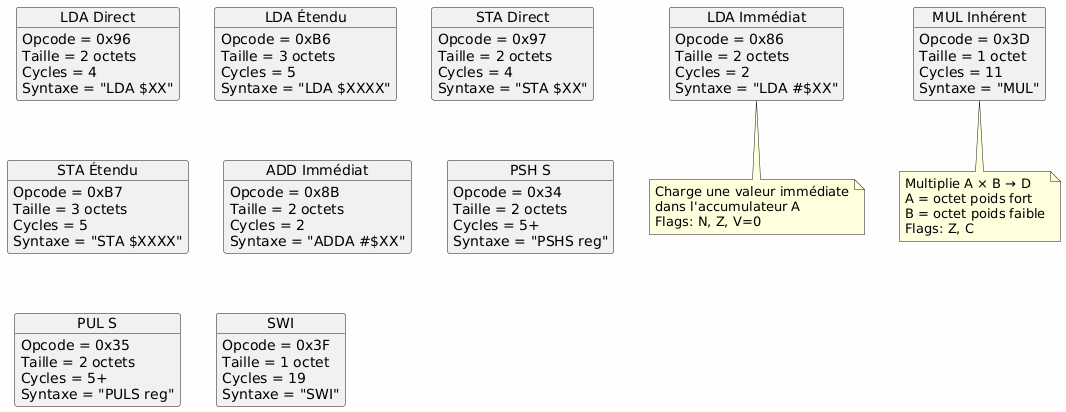

The diagram above was rendered by PlantUML. Its source (embedded in the PNG):
@startuml
skinparam backgroundColor #FEFEFE

object "LDA Immédiat" as LDA_IMM {
    Opcode = 0x86
    Taille = 2 octets
    Cycles = 2
    Syntaxe = "LDA #$XX"
}

object "LDA Direct" as LDA_DIR {
    Opcode = 0x96
    Taille = 2 octets
    Cycles = 4
    Syntaxe = "LDA $XX"
}

object "LDA Étendu" as LDA_EXT {
    Opcode = 0xB6
    Taille = 3 octets
    Cycles = 5
    Syntaxe = "LDA $XXXX"
}

object "STA Direct" as STA_DIR {
    Opcode = 0x97
    Taille = 2 octets
    Cycles = 4
    Syntaxe = "STA $XX"
}

object "STA Étendu" as STA_EXT {
    Opcode = 0xB7
    Taille = 3 octets
    Cycles = 5
    Syntaxe = "STA $XXXX"
}

object "ADD Immédiat" as ADD_IMM {
    Opcode = 0x8B
    Taille = 2 octets
    Cycles = 2
    Syntaxe = "ADDA #$XX"
}

object "MUL Inhérent" as MUL {
    Opcode = 0x3D
    Taille = 1 octet
    Cycles = 11
    Syntaxe = "MUL"
}

object "PSH S" as PSH_S {
    Opcode = 0x34
    Taille = 2 octets
    Cycles = 5+
    Syntaxe = "PSHS reg"
}

object "PUL S" as PUL_S {
    Opcode = 0x35
    Taille = 2 octets
    Cycles = 5+
    Syntaxe = "PULS reg"
}

object "SWI" as SWI {
    Opcode = 0x3F
    Taille = 1 octet
    Cycles = 19
    Syntaxe = "SWI"
}

note bottom of LDA_IMM
  Charge une valeur immédiate
  dans l'accumulateur A
  Flags: N, Z, V=0
end note

note bottom of MUL
  Multiplie A × B → D
  A = octet poids fort
  B = octet poids faible
  Flags: Z, C
end note
@enduml